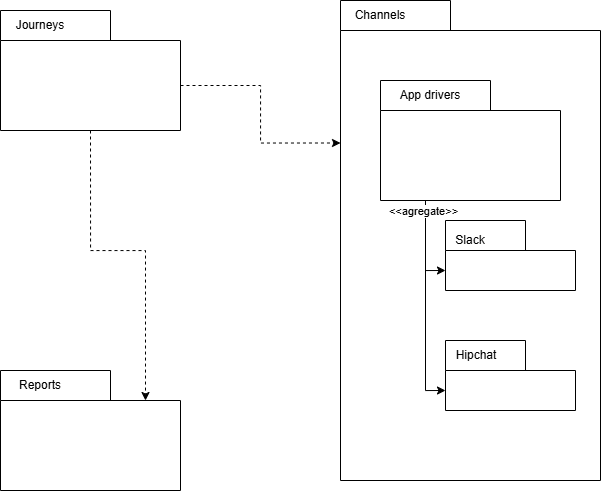

The diagram above was exported from draw.io. Its source (the exported page's mxGraphModel, read from the mxfile embedded in the PNG):
<mxGraphModel dx="911" dy="451" grid="1" gridSize="10" guides="1" tooltips="1" connect="1" arrows="1" fold="1" page="1" pageScale="1" pageWidth="827" pageHeight="1169" math="0" shadow="0">
  <root>
    <mxCell id="0" />
    <mxCell id="1" parent="0" />
    <mxCell id="RC7l4UmcH-RqZWLZmiVD-1" parent="1" style="shape=folder;fontStyle=1;spacingTop=10;tabWidth=110;tabHeight=30;tabPosition=left;html=1;whiteSpace=wrap;" value="" vertex="1">
      <mxGeometry height="120" width="180" x="110" y="80" as="geometry" />
    </mxCell>
    <mxCell id="RC7l4UmcH-RqZWLZmiVD-2" parent="1" style="text;html=1;whiteSpace=wrap;strokeColor=none;fillColor=none;align=center;verticalAlign=middle;rounded=0;" value="Journeys" vertex="1">
      <mxGeometry height="30" width="60" x="120" y="80" as="geometry" />
    </mxCell>
    <mxCell id="RC7l4UmcH-RqZWLZmiVD-4" parent="1" style="shape=folder;fontStyle=1;spacingTop=10;tabWidth=110;tabHeight=30;tabPosition=left;html=1;whiteSpace=wrap;" value="" vertex="1">
      <mxGeometry height="120" width="180" x="110" y="440" as="geometry" />
    </mxCell>
    <mxCell id="RC7l4UmcH-RqZWLZmiVD-5" parent="1" style="text;html=1;whiteSpace=wrap;strokeColor=none;fillColor=none;align=center;verticalAlign=middle;rounded=0;" value="Reports" vertex="1">
      <mxGeometry height="30" width="60" x="120" y="440" as="geometry" />
    </mxCell>
    <mxCell id="RC7l4UmcH-RqZWLZmiVD-6" parent="1" style="shape=folder;fontStyle=1;spacingTop=10;tabWidth=110;tabHeight=30;tabPosition=left;html=1;whiteSpace=wrap;" value="" vertex="1">
      <mxGeometry height="480" width="260" x="450" y="70" as="geometry" />
    </mxCell>
    <mxCell id="RC7l4UmcH-RqZWLZmiVD-7" parent="1" style="text;html=1;whiteSpace=wrap;strokeColor=none;fillColor=none;align=center;verticalAlign=middle;rounded=0;" value="Channels" vertex="1">
      <mxGeometry height="30" width="60" x="460" y="70" as="geometry" />
    </mxCell>
    <mxCell id="RC7l4UmcH-RqZWLZmiVD-9" parent="1" style="shape=folder;fontStyle=1;spacingTop=10;tabWidth=110;tabHeight=30;tabPosition=left;html=1;whiteSpace=wrap;" value="" vertex="1">
      <mxGeometry height="120" width="180" x="490" y="150" as="geometry" />
    </mxCell>
    <mxCell id="RC7l4UmcH-RqZWLZmiVD-10" parent="1" style="text;html=1;whiteSpace=wrap;strokeColor=none;fillColor=none;align=center;verticalAlign=middle;rounded=0;" value="App drivers" vertex="1">
      <mxGeometry height="30" width="80" x="500" y="150" as="geometry" />
    </mxCell>
    <mxCell id="RC7l4UmcH-RqZWLZmiVD-11" parent="1" style="shape=folder;fontStyle=1;spacingTop=10;tabWidth=80;tabHeight=30;tabPosition=left;html=1;whiteSpace=wrap;" value="" vertex="1">
      <mxGeometry height="70" width="130" x="555" y="290" as="geometry" />
    </mxCell>
    <mxCell id="RC7l4UmcH-RqZWLZmiVD-12" parent="1" style="text;html=1;whiteSpace=wrap;strokeColor=none;fillColor=none;align=center;verticalAlign=middle;rounded=0;" value="Slack" vertex="1">
      <mxGeometry height="30" width="60" x="550" y="295" as="geometry" />
    </mxCell>
    <mxCell id="RC7l4UmcH-RqZWLZmiVD-15" parent="1" style="shape=folder;fontStyle=1;spacingTop=10;tabWidth=80;tabHeight=30;tabPosition=left;html=1;whiteSpace=wrap;" value="" vertex="1">
      <mxGeometry height="70" width="130" x="555" y="410" as="geometry" />
    </mxCell>
    <mxCell id="RC7l4UmcH-RqZWLZmiVD-13" parent="1" style="text;html=1;whiteSpace=wrap;strokeColor=none;fillColor=none;align=center;verticalAlign=middle;rounded=0;" value="Hipchat" vertex="1">
      <mxGeometry height="30" width="60" x="556" y="410" as="geometry" />
    </mxCell>
    <mxCell id="RC7l4UmcH-RqZWLZmiVD-16" edge="1" parent="1" source="RC7l4UmcH-RqZWLZmiVD-9" style="edgeStyle=orthogonalEdgeStyle;rounded=0;orthogonalLoop=1;jettySize=auto;html=1;exitX=0.25;exitY=1;exitDx=0;exitDy=0;exitPerimeter=0;entryX=0;entryY=0;entryDx=0;entryDy=50;entryPerimeter=0;" target="RC7l4UmcH-RqZWLZmiVD-11">
      <mxGeometry relative="1" as="geometry" />
    </mxCell>
    <mxCell id="RC7l4UmcH-RqZWLZmiVD-17" edge="1" parent="1" source="RC7l4UmcH-RqZWLZmiVD-9" style="edgeStyle=orthogonalEdgeStyle;rounded=0;orthogonalLoop=1;jettySize=auto;html=1;exitX=0.25;exitY=1;exitDx=0;exitDy=0;exitPerimeter=0;entryX=0;entryY=0;entryDx=0;entryDy=50;entryPerimeter=0;" target="RC7l4UmcH-RqZWLZmiVD-15">
      <mxGeometry relative="1" as="geometry" />
    </mxCell>
    <mxCell id="RC7l4UmcH-RqZWLZmiVD-21" connectable="0" parent="RC7l4UmcH-RqZWLZmiVD-17" style="edgeLabel;html=1;align=center;verticalAlign=middle;resizable=0;points=[];" value="&amp;lt;&amp;lt;agregate&amp;gt;&amp;gt;" vertex="1">
      <mxGeometry relative="1" x="-0.8378" y="-3" as="geometry">
        <mxPoint y="-6" as="offset" />
      </mxGeometry>
    </mxCell>
    <mxCell id="RC7l4UmcH-RqZWLZmiVD-18" edge="1" parent="1" source="RC7l4UmcH-RqZWLZmiVD-1" style="edgeStyle=orthogonalEdgeStyle;rounded=0;orthogonalLoop=1;jettySize=auto;html=1;exitX=0;exitY=0;exitDx=180;exitDy=75;exitPerimeter=0;entryX=0;entryY=0;entryDx=0;entryDy=142.5;entryPerimeter=0;dashed=1;" target="RC7l4UmcH-RqZWLZmiVD-6">
      <mxGeometry relative="1" as="geometry" />
    </mxCell>
    <mxCell id="RC7l4UmcH-RqZWLZmiVD-20" edge="1" parent="1" source="RC7l4UmcH-RqZWLZmiVD-1" style="edgeStyle=orthogonalEdgeStyle;rounded=0;orthogonalLoop=1;jettySize=auto;html=1;exitX=0.5;exitY=1;exitDx=0;exitDy=0;exitPerimeter=0;entryX=0;entryY=0;entryDx=145;entryDy=30;entryPerimeter=0;dashed=1;" target="RC7l4UmcH-RqZWLZmiVD-4">
      <mxGeometry relative="1" as="geometry">
        <Array as="points">
          <mxPoint x="200" y="320" />
          <mxPoint x="255" y="320" />
        </Array>
      </mxGeometry>
    </mxCell>
  </root>
</mxGraphModel>